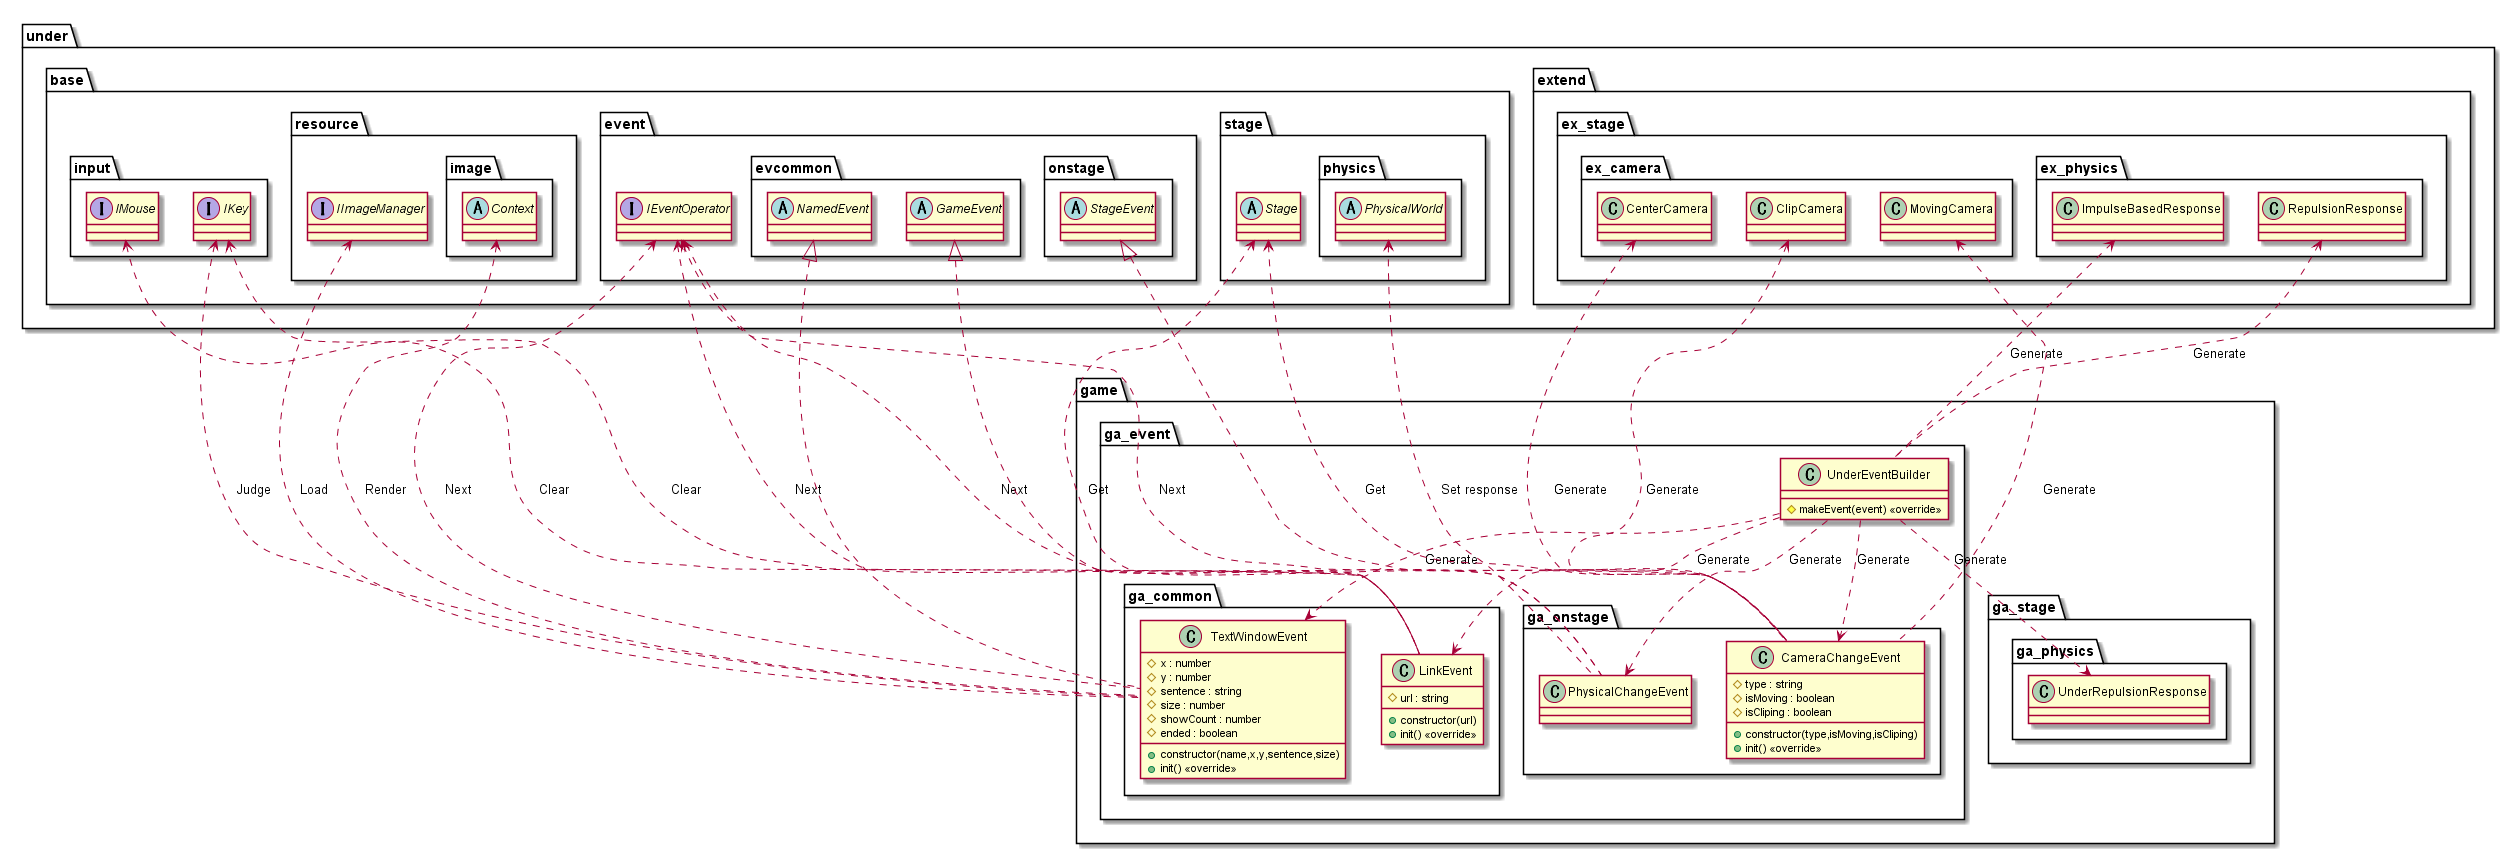

The diagram above was rendered by PlantUML. Its source (embedded in the PNG):
@startuml EventGame

package game {
    package ga_event {
        class UnderEventBuilder {
            #makeEvent(event) <<override>>
        }
        package ga_common {
            class LinkEvent {
                +constructor(url)
                #url : string
                +init() <<override>>
            }
            class TextWindowEvent {
                +constructor(name,x,y,sentence,size)
                #x : number
                #y : number
                #sentence : string
                #size : number
                #showCount : number
                #ended : boolean
                +init() <<override>>
            }
        }
        package ga_onstage {
            class CameraChangeEvent {
                +constructor(type,isMoving,isCliping)
                #type : string
                #isMoving : boolean
                #isCliping : boolean
                +init() <<override>>
            }
            class PhysicalChangeEvent
        }
    }
}

package under {
    package base {
        package input {
            interface IKey
            interface IMouse
        }
        package resource {
            interface IImageManager
            package image {
                abstract Context
            }
        }
        package event {
            interface IEventOperator
            package evcommon {
                abstract GameEvent
                abstract NamedEvent
            }
            package onstage {
                abstract StageEvent
            }
        }
        package stage {
            abstract Stage
            package physics {
                abstract PhysicalWorld
            }
        }
    }
    package extend {
        package ex_stage {
            package ex_camera {
                class CenterCamera
                class ClipCamera
                class MovingCamera
            }
            package ex_physics {
                class RepulsionResponse
                class ImpulseBasedResponse
            }
        }
    }
}

package game {
    package ga_stage {
        package ga_physics {
            class UnderRepulsionResponse
        }
    }
}

UnderEventBuilder ..> LinkEvent : Generate
UnderEventBuilder ..> TextWindowEvent : Generate
UnderEventBuilder ..> PhysicalChangeEvent : Generate
UnderEventBuilder ..> CameraChangeEvent : Generate
UnderEventBuilder ..> UnderRepulsionResponse  : Generate
RepulsionResponse <.. UnderEventBuilder : Generate
ImpulseBasedResponse <.. UnderEventBuilder : Generate

IKey <.. LinkEvent : Clear
IMouse <.. LinkEvent : Clear
IEventOperator <.. LinkEvent : Next
IKey <.. TextWindowEvent : Judge
IEventOperator <.. TextWindowEvent : Next
IImageManager <.. TextWindowEvent : Load
Context <.. TextWindowEvent : Render
Stage <.. CameraChangeEvent : Get
CenterCamera <.. CameraChangeEvent : Generate
ClipCamera <.. CameraChangeEvent : Generate
MovingCamera <.. CameraChangeEvent : Generate
IEventOperator <.. CameraChangeEvent : Next
Stage <.. PhysicalChangeEvent : Get
PhysicalWorld <.. PhysicalChangeEvent : Set response
IEventOperator <.. PhysicalChangeEvent : Next


GameEvent <|.. LinkEvent
NamedEvent <|.. TextWindowEvent
StageEvent <|.. CameraChangeEvent

@enduml